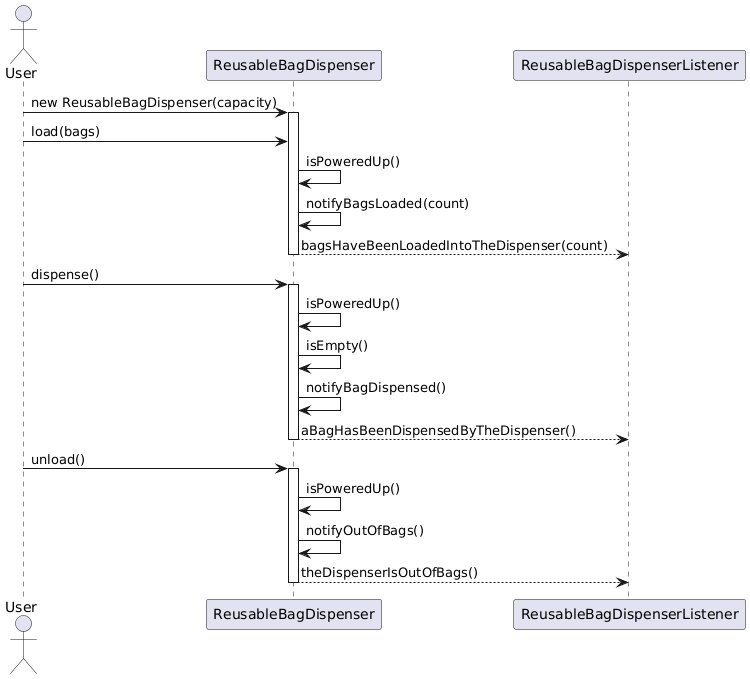

The diagram above was rendered by PlantUML. Its source (embedded in the PNG):
@startuml
actor User
participant "ReusableBagDispenser" as Dispenser
participant "ReusableBagDispenserListener" as Listener

User -> Dispenser : new ReusableBagDispenser(capacity)
activate Dispenser

User -> Dispenser : load(bags)
Dispenser -> Dispenser : isPoweredUp()
Dispenser -> Dispenser : notifyBagsLoaded(count)
Dispenser --> Listener : bagsHaveBeenLoadedIntoTheDispenser(count)
deactivate Dispenser

User -> Dispenser : dispense()
activate Dispenser
Dispenser -> Dispenser : isPoweredUp()
Dispenser -> Dispenser : isEmpty()
Dispenser -> Dispenser : notifyBagDispensed()
Dispenser --> Listener : aBagHasBeenDispensedByTheDispenser()
deactivate Dispenser

User -> Dispenser : unload()
activate Dispenser
Dispenser -> Dispenser : isPoweredUp()
Dispenser -> Dispenser : notifyOutOfBags()
Dispenser --> Listener : theDispenserIsOutOfBags()
deactivate Dispenser
@enduml